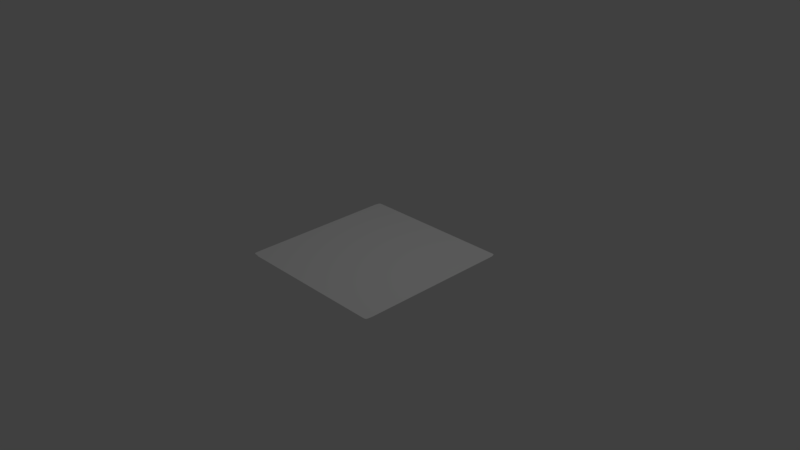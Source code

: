 # Source: frame.blend  (saved by Blender 2.78.0; exported with 4.5.12 LTS)
import bpy
from mathutils import Matrix  # noqa: F401  (used for matrix-valued properties, if any)

bpy.ops.wm.read_factory_settings(use_empty=True)
scene = bpy.context.scene
scene.name = 'Scene'

# ---- collections
col_collection_1 = bpy.data.collections.new('Collection 1'); scene.collection.children.link(col_collection_1)

# ---- materials (node trees are filled in below, after node groups)
mat_picture = bpy.data.materials.new('picture')
mat_picture.alpha_threshold = 0.0
mat_picture.use_transparent_shadow = False
mat_picture.roughness = 0.5

# ---- material node trees

# ---- world
world_world = bpy.data.worlds.new('World'); scene.world = world_world
world_world.color = (0.05088, 0.05088, 0.05088)
world_world.use_sun_shadow = False
world_world.sun_shadow_jitter_overblur = 0.0
world_world.cycles.sampling_method = 'MANUAL'

# ---- cameras
cam_camera = bpy.data.cameras.new('Camera')
cam_camera.clip_end = 100.0
cam_camera.lens = 35.0
cam_camera.sensor_width = 32.0
cam_camera.sensor_height = 18.0
cam_camera.ortho_scale = 7.314
cam_camera.dof.focus_distance = 0.0
cam_camera.dof.aperture_fstop = 128.0

# ---- lights
light_lamp = bpy.data.lights.new('Lamp', 'POINT')
light_lamp.transmission_factor = 0.0
light_lamp.cutoff_distance = 30.0
light_lamp.energy = 100.0
light_lamp.shadow_buffer_clip_start = 1.001
light_lamp.shadow_soft_size = 0.1
light_lamp.shadow_maximum_resolution = 0.006
light_lamp.use_absolute_resolution = True

# ---- meshes
me_plane = bpy.data.meshes.new('Plane')
me_plane.from_pydata([(-1.101, -1.0, 0.0), (-1.101, 1.0, 0.0), (-1.0, -1.101, 0.0), (1.105, -1.0, 0.0), (1.105, 1.0, 0.0), (-1.101, 1.0, 0.0), (-1.088, 1.078, 0.0), (-1.05, 1.093, 0.0), (-1.068, 1.089, 0.0), (-1.101, 1.019, 0.0), (1.105, 1.0, 0.0), (1.088, 1.083, 0.0), (1.053, 1.096, 0.0), (1.075, 1.094, 0.0), (1.104, 1.024, 0.0), (1.101, 1.048, 0.0), (1.095, 1.068, 0.0), (-1.101, -1.0, 0.0), (-1.087, -1.081, 0.0), (-1.075, -1.09, 0.0), (-1.025, -1.091, 0.0), (-1.097, -1.069, 0.0), (1.105, -1.0, 0.0), (1.091, -1.088, 0.0), (1.096, -1.072, 0.0), (1.103, -1.026, 0.0), (1.055, -1.099, 0.0), (1.077, -1.095, 0.0)], [], [(0, 17, 21, 18, 19, 20, 2, 26, 27, 23, 24, 25, 22, 3, 4, 10, 14, 15, 16, 11, 13, 12, 7, 8, 6, 9, 5, 1)])
_uv = me_plane.uv_layers.new(name='UVMap')
_uv.uv.foreach_set('vector', [0.00686, 0.07275, 0.006774, 0.07275, 0.008554, 0.04183, 0.01268, 0.0368, 0.01813, 0.03266, 0.03939, 0.03209, 0.05035, 0.02785, 0.9458, 0.02589, 0.9555, 0.02774, 0.9614, 0.03086, 0.9638, 0.03788, 0.9669, 0.0584, 0.9676, 0.06989, 0.9677, 0.06989, 0.9677, 0.9529, 0.9675, 0.9529, 0.9673, 0.9635, 0.9658, 0.9742, 0.9634, 0.9834, 0.9602, 0.9899, 0.9545, 0.9946, 0.9451, 0.9955, 0.03858, 0.9942, 0.03089, 0.9928, 0.02228, 0.9875, 0.01671, 0.9615, 0.01653, 0.9529, 0.01656, 0.9529])
me_plane.materials.append(mat_picture)
me_plane.use_remesh_preserve_volume = False
me_plane.use_remesh_preserve_attributes = False
me_plane.use_mirror_vertex_groups = False
me_plane.update()

# ---- objects
ob_plane = bpy.data.objects.new('Plane', me_plane)
ob_lamp = bpy.data.objects.new('Lamp', light_lamp)
ob_camera = bpy.data.objects.new('Camera', cam_camera)

# ---- transforms, parenting, visibility, modifiers, constraints
ob_plane.location = (0.0, 0.0, 0.0)
ob_plane.lineart.crease_threshold = 0.0
ob_lamp.location = (1.264, 0.4494, 5.904)
ob_lamp.rotation_euler = (0.6503, 0.05522, 1.866)
ob_lamp.lock_rotations_4d = False
ob_lamp.empty_display_type = 'ARROWS'
ob_lamp.color = (0.0, 0.0, 0.0, 0.0)
ob_lamp.lineart.crease_threshold = 0.0
ob_camera.location = (7.481, -6.508, 5.344)
ob_camera.rotation_euler = (1.109, 0.01082, 0.8149)
ob_camera.lock_rotations_4d = False
ob_camera.empty_display_type = 'ARROWS'
ob_camera.color = (0.0, 0.0, 0.0, 0.0)
ob_camera.display_type = 'WIRE'
ob_camera.lineart.crease_threshold = 0.0

# ---- collection membership
col_collection_1.objects.link(ob_plane)
col_collection_1.objects.link(ob_lamp)
col_collection_1.objects.link(ob_camera)

# ---- scene / render settings (as saved in the file)
scene.camera = ob_camera
scene.frame_start = 1; scene.frame_end = 250; scene.frame_set(0)
scene.render.engine = 'BLENDER_EEVEE_NEXT'
scene.render.resolution_percentage = 50
scene.render.dither_intensity = 0.0
scene.cycles.use_denoising = False
scene.cycles.samples = 128
scene.cycles.sampling_pattern = 'TABULATED_SOBOL'
scene.cycles.light_sampling_threshold = 0.0
scene.cycles.use_adaptive_sampling = False
scene.cycles.use_light_tree = False
scene.cycles.blur_glossy = 0.0
scene.cycles.sample_clamp_indirect = 0.0
scene.view_settings.view_transform = 'Standard'
bpy.context.view_layer.update()
